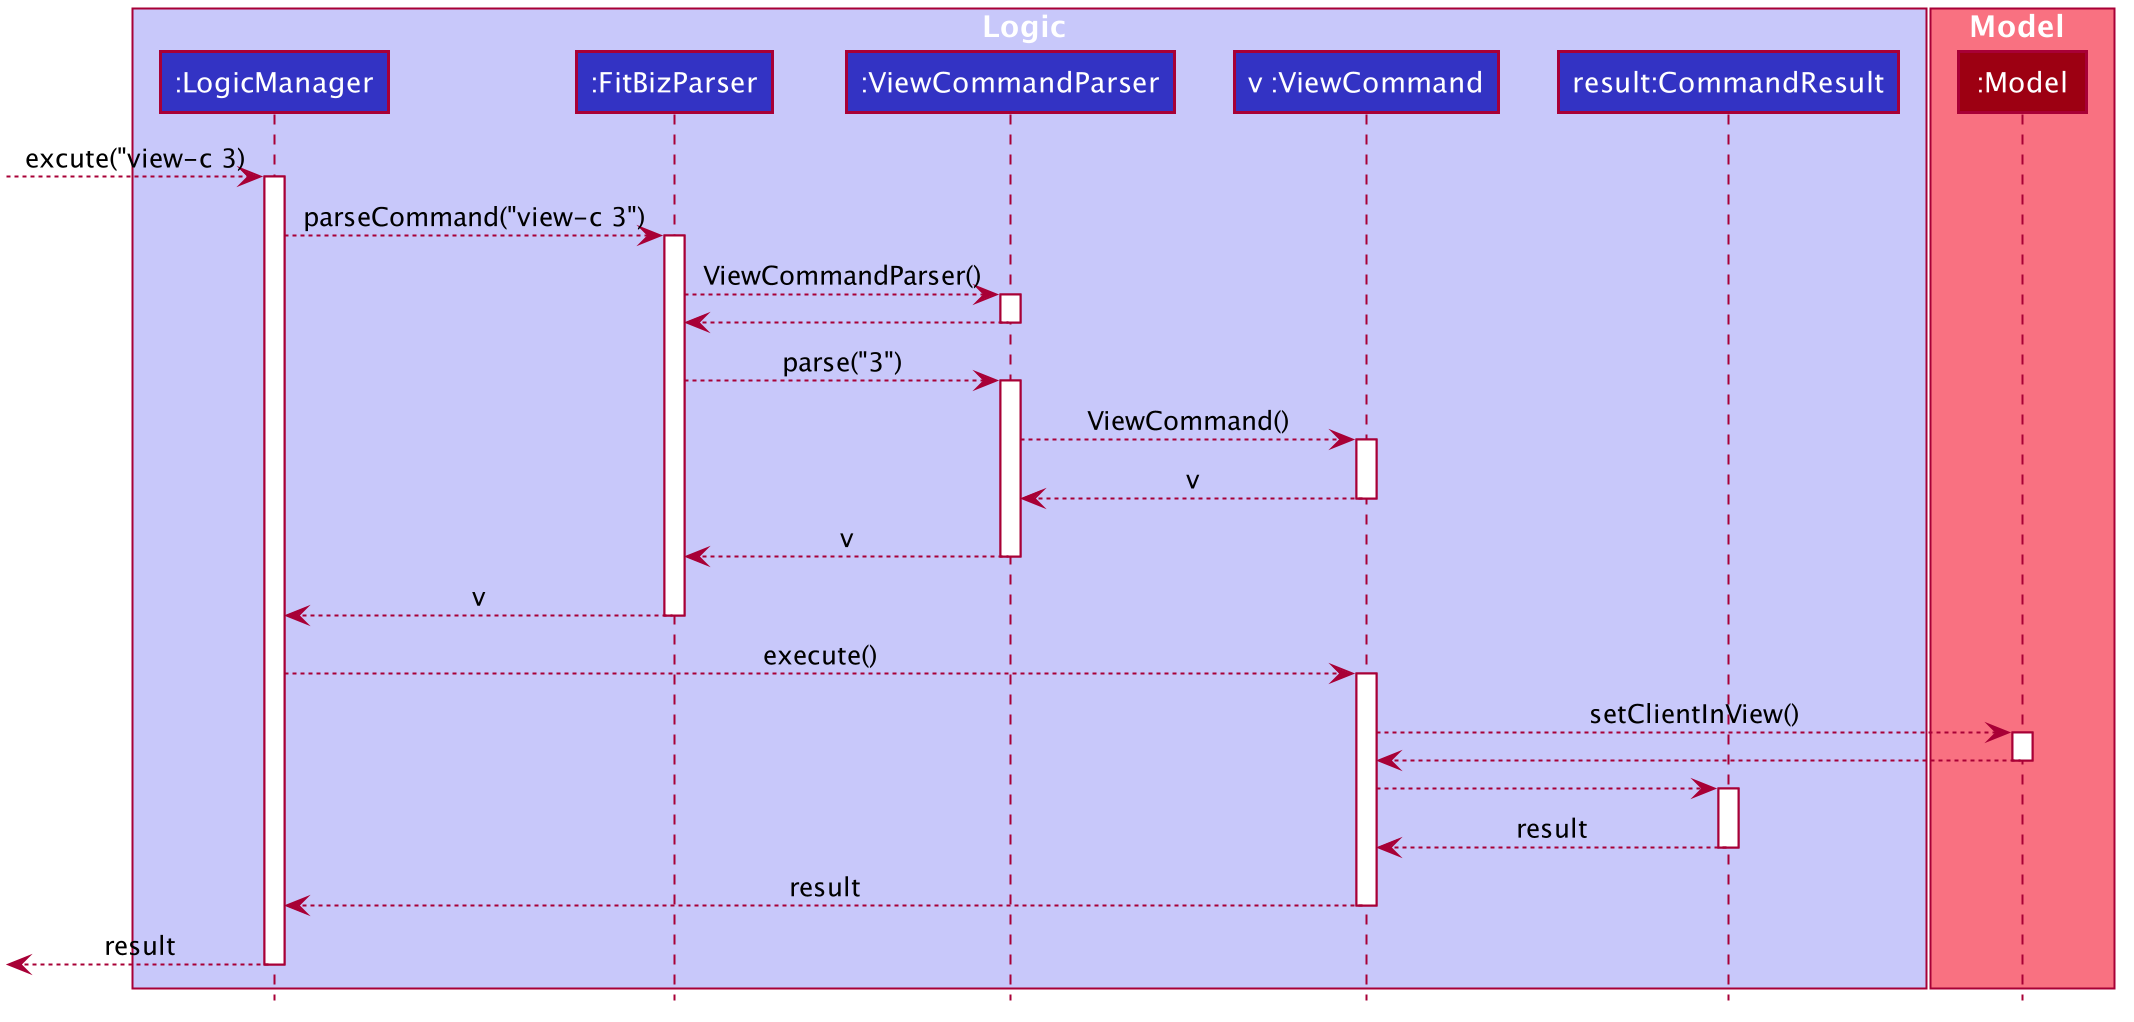

The diagram above was rendered by PlantUML. Its source (embedded in the PNG):
@startuml








skinparam BackgroundColor #FFFFFFF

skinparam Shadowing false

skinparam Class {
    FontColor #FFFFFF
    BorderThickness 1
    BorderColor #FFFFFF
    StereotypeFontColor #FFFFFF
    FontName Arial
}

skinparam Actor {
    BorderColor #000000
    Color #000000
    FontName Arial
}

skinparam Sequence {
    MessageAlign center
    BoxFontSize 15
    BoxPadding 0
    BoxFontColor #FFFFFF
    FontName Arial
}

skinparam Participant {
    FontColor #FFFFFFF
    Padding 20
}

skinparam MinClassWidth 50
skinparam ParticipantPadding 10
skinparam Shadowing false
skinparam DefaultTextAlignment center
skinparam packageStyle Rectangle

hide footbox
hide members
hide circle

box Logic #C8C8FA
participant ":LogicManager" as LogicManager #3333C4
participant ":FitBizParser" as FitBizParser #3333C4
participant ":ViewCommandParser" as ViewCommandParser #3333C4
participant "v :ViewCommand" as ViewCommand #3333C4
participant "result:CommandResult" as CommandResult #3333C4
end box

box Model #F97181
participant ":Model" as Model #9D0012
end box

--> LogicManager : excute("view-c 3)
activate LogicManager

LogicManager --> FitBizParser : parseCommand("view-c 3")
activate FitBizParser

FitBizParser --> ViewCommandParser : ViewCommandParser()
activate ViewCommandParser

ViewCommandParser --> FitBizParser
deactivate ViewCommandParser

FitBizParser --> ViewCommandParser : parse("3")
activate ViewCommandParser

ViewCommandParser --> ViewCommand : ViewCommand()
activate ViewCommand

ViewCommand --> ViewCommandParser : v
deactivate ViewCommand

ViewCommandParser --> FitBizParser : v
deactivate ViewCommandParser

FitBizParser --> LogicManager : v
deactivate FitBizParser

LogicManager --> ViewCommand : execute()
activate ViewCommand

ViewCommand --> Model : setClientInView()
activate Model

Model --> ViewCommand
deactivate Model

ViewCommand --> CommandResult
activate CommandResult

CommandResult --> ViewCommand : result
deactivate CommandResult

ViewCommand --> LogicManager : result
deactivate ViewCommand

<-- LogicManager : result
deactivate LogicManager

@enduml